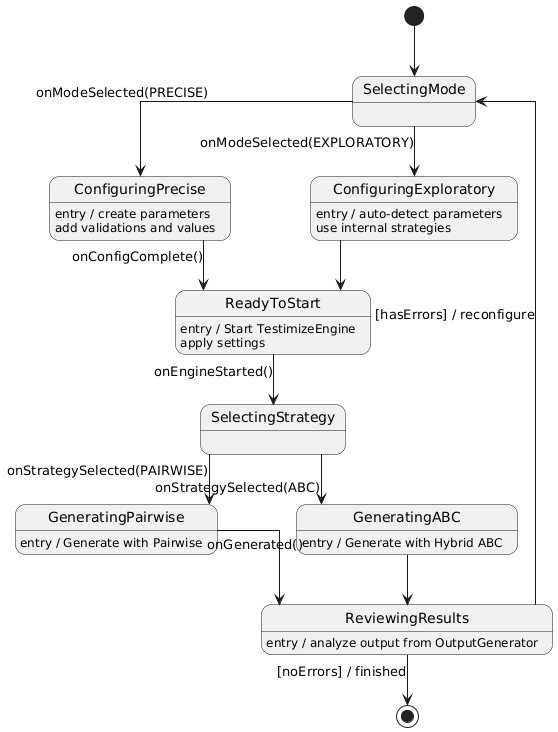

The diagram above was rendered by PlantUML. Its source (embedded in the PNG):
@startuml
skinparam shadowing false
skinparam roundcorner 20
skinparam linetype ortho
skinparam nodesep 80
skinparam ranksep 50

[*] --> SelectingMode

SelectingMode --> ConfiguringPrecise : onModeSelected(PRECISE)
ConfiguringPrecise : entry / create parameters\nadd validations and values

SelectingMode --> ConfiguringExploratory : onModeSelected(EXPLORATORY)
ConfiguringExploratory : entry / auto-detect parameters\nuse internal strategies

ConfiguringPrecise --> ReadyToStart : onConfigComplete()
ConfiguringExploratory --> ReadyToStart

ReadyToStart : entry / Start TestimizeEngine\napply settings

ReadyToStart --> SelectingStrategy : onEngineStarted()
SelectingStrategy --> GeneratingPairwise : onStrategySelected(PAIRWISE)
GeneratingPairwise : entry / Generate with Pairwise

SelectingStrategy --> GeneratingABC : onStrategySelected(ABC)
GeneratingABC : entry / Generate with Hybrid ABC

GeneratingPairwise --> ReviewingResults : onGenerated()
GeneratingABC --> ReviewingResults

ReviewingResults : entry / analyze output from OutputGenerator

ReviewingResults --> SelectingMode : [hasErrors] / reconfigure
ReviewingResults --> [*] : [noErrors] / finished
@enduml